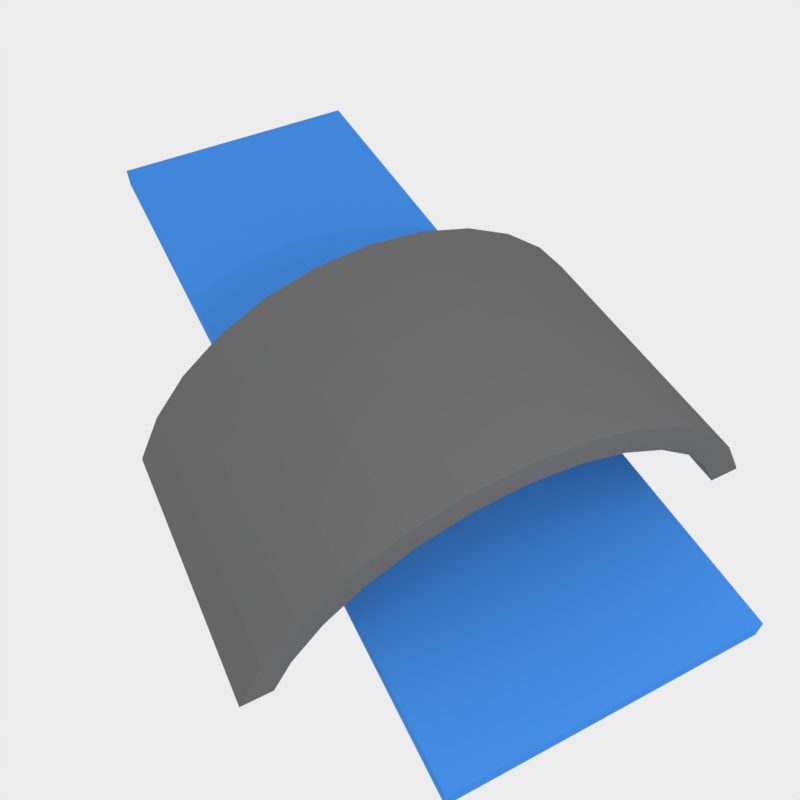 # Source: bridge.blend  (saved by Blender 5.1.30; exported with 4.5.12 LTS)
import bpy
from mathutils import Matrix  # noqa: F401  (used for matrix-valued properties, if any)

bpy.ops.wm.read_factory_settings(use_empty=True)
scene = bpy.context.scene
scene.name = 'Scene'

# ---- collections
col_bridge = bpy.data.collections.new('bridge'); scene.collection.children.link(col_bridge)

# ---- materials (node trees are filled in below, after node groups)
mat_material_001 = bpy.data.materials.new('Material.001')
mat_material_001.alpha_threshold = 0.0
mat_material_001.use_backface_culling_lightprobe_volume = False
mat_material_001.use_transparent_shadow = False
mat_material_001.diffuse_color = (0.1523, 0.1523, 0.1523, 1.0)
mat_material_001.roughness = 0.5
mat_material_001.specular_intensity = 0.1
mat_material_002 = bpy.data.materials.new('Material.002')
mat_material_002.alpha_threshold = 0.0
mat_material_002.use_backface_culling_lightprobe_volume = False
mat_material_002.use_transparent_shadow = False
mat_material_002.diffuse_color = (0.0605, 0.2724, 0.8, 1.0)
mat_material_002.roughness = 0.5

# ---- material node trees
mat_material_001.use_nodes = True; mat_material_001.node_tree.nodes.clear()
_N = mat_material_001.node_tree.nodes; _L = mat_material_001.node_tree.links
n0 = _N.new('NodeFrame'); n0.name = 'Frame'; n0.location = (0, 0)
n0.label = 'Versioning: Use Nodes was removed'
n0.width = 150
n1 = _N.new('ShaderNodeOutputMaterial'); n1.name = 'Material Output'; n1.location = (480, 0)
n1.target = 'EEVEE'
n2 = _N.new('ShaderNodeBsdfPrincipled'); n2.name = 'Principled BSDF'; n2.location = (0, 0)
n2.subsurface_method = 'BURLEY'
n2.inputs[0].default_value = (0.1523, 0.1523, 0.1523, 1.0)
n2.inputs[13].default_value = 0.1
n3 = _N.new('ShaderNodeOutputMaterial'); n3.name = 'Material Output.001'; n3.location = (450, 0)
n3.target = 'CYCLES'
n4 = _N.new('ShaderNodeBsdfDiffuse'); n4.name = 'Diffuse BSDF'; n4.location = (0, 0)
n4.inputs[0].default_value = (0.1523, 0.1523, 0.1523, 1.0)
n1.parent = n0
n2.parent = n0
n3.parent = n0
n4.parent = n0
_L.new(n2.outputs[0], n1.inputs[0])
_L.new(n4.outputs[0], n3.inputs[0])
n1.is_active_output = True
mat_material_002.use_nodes = True; mat_material_002.node_tree.nodes.clear()
_N = mat_material_002.node_tree.nodes; _L = mat_material_002.node_tree.links
n0 = _N.new('NodeFrame'); n0.name = 'Frame'; n0.location = (0, 0)
n0.label = 'Versioning: Use Nodes was removed'
n0.width = 150
n1 = _N.new('ShaderNodeOutputMaterial'); n1.name = 'Material Output'; n1.location = (480, 0)
n1.target = 'EEVEE'
n2 = _N.new('ShaderNodeBsdfPrincipled'); n2.name = 'Principled BSDF'; n2.location = (0, 0)
n2.subsurface_method = 'BURLEY'
n2.inputs[0].default_value = (0.0605, 0.2724, 0.8, 1.0)
n3 = _N.new('ShaderNodeOutputMaterial'); n3.name = 'Material Output.001'; n3.location = (450, 0)
n3.target = 'CYCLES'
n4 = _N.new('ShaderNodeBsdfDiffuse'); n4.name = 'Diffuse BSDF'; n4.location = (0, 0)
n4.inputs[0].default_value = (0.0605, 0.2724, 0.8, 1.0)
n1.parent = n0
n2.parent = n0
n3.parent = n0
n4.parent = n0
_L.new(n2.outputs[0], n1.inputs[0])
_L.new(n4.outputs[0], n3.inputs[0])
n1.is_active_output = True

# ---- world
world_world = bpy.data.worlds.new('World'); scene.world = world_world
world_world.use_nodes = True; world_world.node_tree.nodes.clear()
_N = world_world.node_tree.nodes; _L = world_world.node_tree.links
n0 = _N.new('ShaderNodeOutputWorld'); n0.name = 'World Output'; n0.location = (280, 0)
n1 = _N.new('ShaderNodeBackground'); n1.name = 'Background'; n1.location = (0, 0)
n1.inputs[0].default_value = (0.8432, 0.8432, 0.8432, 1.0)
n2 = _N.new('NodeFrame'); n2.name = 'Frame'; n2.location = (0, 0)
n2.label = 'Versioning: Use Nodes was removed'
n2.width = 150
n0.parent = n2
n1.parent = n2
_L.new(n1.outputs[0], n0.inputs[0])
n0.is_active_output = True
world_world.color = (0.05088, 0.05088, 0.05088)
world_world.use_sun_shadow = False
world_world.sun_shadow_jitter_overblur = 0.0
world_world.cycles.sampling_method = 'MANUAL'

# ---- cameras
cam_camera = bpy.data.cameras.new('Camera')
cam_camera.clip_end = 100.0
cam_camera.lens = 35.0
cam_camera.sensor_width = 32.0
cam_camera.sensor_height = 18.0
cam_camera.ortho_scale = 7.314
cam_camera.dof.focus_distance = 0.0
cam_camera.dof.aperture_fstop = 128.0

# ---- lights
light_light = bpy.data.lights.new('Light', 'POINT')
light_light.energy = 361.7
light_light.shadow_soft_size = 0.1

# ---- meshes
me_cylinder = bpy.data.meshes.new('Cylinder')
me_cylinder.from_pydata([(0.0, 1.0, -1.0), (0.0, 1.0, 1.0), (0.1951, 0.9808, 1.0), (0.1951, 0.9808, -1.0), (0.3827, 0.9239, -1.0), (0.5556, 0.8315, -1.0), (0.7071, 0.7071, -1.0), (0.8315, 0.5556, -1.0), (0.9239, 0.3827, -1.0), (0.9285, 0.3675, -1.0), (0.8191, 0.3675, -1.0), (0.7483, 0.5, -1.0), (0.6364, 0.6364, -1.0), (0.5, 0.7483, -1.0), (0.3444, 0.8315, -1.0), (0.1756, 0.8827, -1.0), (0.0, 0.9, -1.0), (-0.1756, 0.8827, -1.0), (-0.3444, 0.8315, -1.0), (-0.5, 0.7483, -1.0), (-0.6364, 0.6364, -1.0), (-0.7483, 0.5, -1.0), (-0.8191, 0.3675, -1.0), (-0.9285, 0.3675, -1.0), (-0.9239, 0.3827, -1.0), (-0.8315, 0.5556, -1.0), (-0.7071, 0.7071, -1.0), (-0.5556, 0.8315, -1.0), (-0.3827, 0.9239, -1.0), (-0.1951, 0.9808, -1.0), (-0.1951, 0.9808, 1.0), (0.9285, 0.3675, 1.0), (0.9239, 0.3827, 1.0), (0.8315, 0.5556, 1.0), (0.7071, 0.7071, 1.0), (0.5556, 0.8315, 1.0), (0.3827, 0.9239, 1.0), (0.0, 0.9, 1.0), (0.1756, 0.8827, 1.0), (0.3444, 0.8315, 1.0), (0.5, 0.7483, 1.0), (0.6364, 0.6364, 1.0), (0.7483, 0.5, 1.0), (0.8191, 0.3675, 1.0), (-0.1756, 0.8827, 1.0), (-0.3444, 0.8315, 1.0), (-0.5, 0.7483, 1.0), (-0.6364, 0.6364, 1.0), (-0.7483, 0.5, 1.0), (-0.8191, 0.3675, 1.0), (-0.9285, 0.3675, 1.0), (-0.9239, 0.3827, 1.0), (-0.8315, 0.5556, 1.0), (-0.7071, 0.7071, 1.0), (-0.5556, 0.8315, 1.0), (-0.3827, 0.9239, 1.0)], [], [(0, 1, 2, 3), (0, 3, 4, 5, 6, 7, 8, 9, 10, 11, 12, 13, 14, 15, 16, 17, 18, 19, 20, 21, 22, 23, 24, 25, 26, 27, 28, 29), (29, 30, 1, 0), (31, 32, 33, 34, 35, 36, 2, 1, 30, 37, 38, 39, 40, 41, 42, 43), (3, 2, 36, 4), (4, 36, 35, 5), (5, 35, 34, 6), (6, 34, 33, 7), (7, 33, 32, 8), (9, 8, 32, 31), (43, 42, 11, 10), (12, 11, 42, 41), (13, 12, 41, 40), (14, 13, 40, 39), (15, 14, 39, 38), (16, 15, 38, 37), (17, 16, 37, 44), (18, 17, 44, 45), (19, 18, 45, 46), (20, 19, 46, 47), (21, 20, 47, 48), (22, 21, 48, 49), (50, 51, 24, 23), (24, 51, 52, 25), (25, 52, 53, 26), (26, 53, 54, 27), (27, 54, 55, 28), (28, 55, 30, 29), (49, 48, 47, 46, 45, 44, 37, 30, 55, 54, 53, 52, 51, 50), (49, 50, 23, 22), (9, 31, 43, 10)])
me_cylinder.materials.append(mat_material_001)
me_cylinder.use_remesh_preserve_volume = False
me_cylinder.use_remesh_preserve_attributes = False
me_cylinder.use_mirror_vertex_groups = False
me_cylinder.update()
me_cube_006 = bpy.data.meshes.new('Cube.006')
me_cube_006.from_pydata([(-1.0, -1.0, -1.0), (-1.0, -1.0, 1.0), (-1.0, 1.0, -1.0), (-1.0, 1.0, 1.0), (1.0, -1.0, -1.0), (1.0, -1.0, 1.0), (1.0, 1.0, -1.0), (1.0, 1.0, 1.0)], [], [(1, 3, 2, 0), (3, 7, 6, 2), (7, 5, 4, 6), (5, 1, 0, 4), (0, 2, 6, 4), (5, 7, 3, 1)])
me_cube_006.materials.append(mat_material_002)
me_cube_006.use_remesh_preserve_volume = False
me_cube_006.use_remesh_preserve_attributes = False
me_cube_006.use_mirror_vertex_groups = False
me_cube_006.update()

# ---- objects
ob_cylinder = bpy.data.objects.new('Cylinder', me_cylinder)
ob_cube_004 = bpy.data.objects.new('Cube.004', me_cube_006)
ob_camera = bpy.data.objects.new('Camera', cam_camera)
ob_light = bpy.data.objects.new('Light', light_light)

# ---- transforms, parenting, visibility, modifiers, constraints
ob_cylinder.location = (-0.723, 0.6747, -1.121)
ob_cylinder.rotation_euler = (1.571, -0.0, 1.571)
ob_cylinder.scale = (2.6, 2.6, 1.3)
ob_cylinder.lineart.crease_threshold = 0.0
ob_cube_004.location = (-2.078, 0.7097, 0.0)
ob_cube_004.scale = (4.0, 1.4, 0.1)
ob_cube_004.lineart.crease_threshold = 0.0
ob_camera.location = (3.329, -1.685, 6.46)
ob_camera.rotation_euler = (0.6887, 0.009968, 1.102)
ob_camera.scale = (1.0, 1.0, 1.0)
ob_camera.lock_rotations_4d = False
ob_camera.empty_display_type = 'ARROWS'
ob_camera.color = (0.0, 0.0, 0.0, 0.0)
ob_camera.display_type = 'WIRE'
ob_camera.lineart.crease_threshold = 0.0
ob_light.location = (4.076, 1.005, 5.904)
ob_light.rotation_euler = (0.6503, 0.05522, 1.866)
ob_light.lock_rotations_4d = False
ob_light.empty_display_type = 'ARROWS'
ob_light.color = (0.0, 0.0, 0.0, 0.0)
ob_light.lineart.crease_threshold = 0.0

# ---- collection membership
col_bridge.objects.link(ob_cylinder)
col_bridge.objects.link(ob_cube_004)
col_bridge.objects.link(ob_camera)
col_bridge.objects.link(ob_light)

# ---- scene / render settings (as saved in the file)
scene.camera = ob_camera
scene.frame_start = 1; scene.frame_end = 250; scene.frame_set(1)
scene.render.engine = 'CYCLES'
scene.render.resolution_x = 64
scene.render.resolution_y = 64
scene.render.dither_intensity = 0.0
scene.render.film_transparent = True
scene.render.bake_type = 'DISPLACEMENT'
scene.render.bake_bias = 0.0
scene.render.bake_samples = 0
scene.cycles.use_denoising = False
scene.cycles.samples = 512
scene.cycles.sampling_pattern = 'TABULATED_SOBOL'
scene.cycles.light_sampling_threshold = 0.0
scene.cycles.use_adaptive_sampling = False
scene.cycles.use_light_tree = False
scene.cycles.blur_glossy = 0.0
scene.cycles.sample_clamp_indirect = 0.0
scene.view_settings.view_transform = 'Standard'
bpy.context.view_layer.update()
